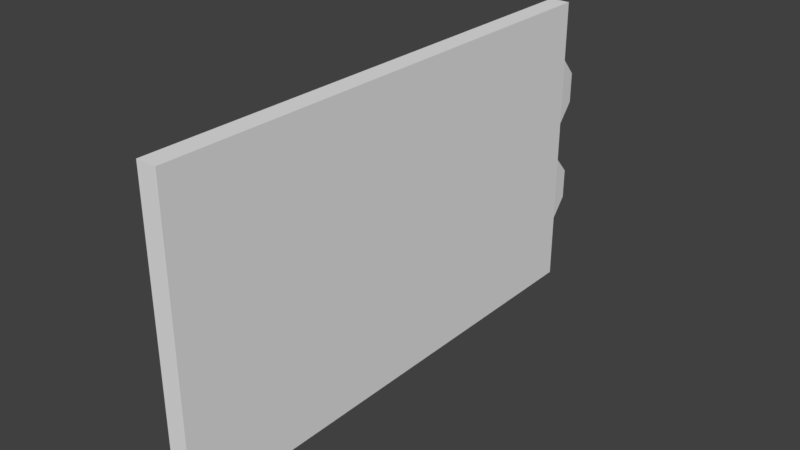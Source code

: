 # Source: level_zone01_door-bridge-opposite.blend  (saved by Blender 2.78.0; exported with 4.5.12 LTS)
import bpy
from mathutils import Matrix  # noqa: F401  (used for matrix-valued properties, if any)

bpy.ops.wm.read_factory_settings(use_empty=True)
scene = bpy.context.scene
scene.name = 'Scene'

# ---- collections
col_collection_1 = bpy.data.collections.new('Collection 1'); scene.collection.children.link(col_collection_1)

# ---- materials (node trees are filled in below, after node groups)
mat_material = bpy.data.materials.new('Material')
mat_material.alpha_threshold = 0.0
mat_material.use_transparent_shadow = False
mat_material.roughness = 0.5
mat_material.line_color = (0.0, 0.0, 0.0, 1.0)

# ---- material node trees

# ---- world
world_world = bpy.data.worlds.new('World'); scene.world = world_world
world_world.color = (0.05088, 0.05088, 0.05088)
world_world.use_sun_shadow = False
world_world.sun_shadow_jitter_overblur = 0.0
world_world.cycles.sampling_method = 'MANUAL'

# ---- meshes
me_cube_002 = bpy.data.meshes.new('Cube.002')
me_cube_002.from_pydata([(0.1, -0.1095, 0.0), (0.1, -0.1095, 3.0), (0.1, -1.11, 0.0), (0.1, -1.11, 3.0), (-0.1, -0.1095, 0.0), (-0.1, -0.1095, 3.0), (-0.1, -1.11, 0.0), (-0.1, -1.11, 3.0), (0.1, -0.1095, 1.0), (0.1, -0.1095, 2.0), (0.1, -1.11, 2.0), (0.1, -1.11, 1.0), (-0.1, -1.11, 2.0), (-0.1, -1.11, 1.0), (-0.1, -0.1095, 2.0), (-0.1, -0.1095, 1.0), (0.07661, 0.08577, 0.8337), (0.07661, 0.08577, 1.14), (0.09, -0.1123, 0.6269), (0.09, -0.1123, 1.347), (-0.07661, 0.08577, 0.8337), (-0.07661, 0.08577, 1.14), (-0.09, -0.1123, 0.6269), (-0.09, -0.1123, 1.347), (0.07661, 0.08577, 1.912), (0.07661, 0.08577, 2.219), (0.09, -0.1123, 1.706), (0.09, -0.1123, 2.426), (-0.07661, 0.08577, 1.912), (-0.07661, 0.08577, 2.219), (-0.09, -0.1123, 1.706), (-0.09, -0.1123, 2.426), (0.1, -2.11, 1.0), (0.1, -2.11, 0.0), (-0.1, -2.11, 0.0), (0.1, -2.11, 3.0), (-0.1, -2.11, 3.0), (-0.1, -2.11, 1.0), (0.1, -2.11, 2.0), (-0.1, -2.11, 2.0), (0.1, -3.11, 1.0), (0.1, -3.11, 0.0), (-0.1, -3.11, 0.0), (0.1, -3.11, 3.0), (-0.1, -3.11, 3.0), (-0.1, -3.11, 1.0), (0.1, -3.11, 2.0), (-0.1, -3.11, 2.0), (0.1, -4.11, 1.0), (0.1, -4.11, 0.0), (-0.1, -4.11, 0.0), (0.1, -4.11, 3.0), (-0.1, -4.11, 3.0), (-0.1, -4.11, 1.0), (0.1, -4.11, 2.0), (-0.1, -4.11, 2.0), (0.1, -5.173, 1.0), (0.1, -5.173, 0.0), (-0.1, -5.173, 0.0), (0.1, -5.173, 3.0), (-0.1, -5.173, 3.0), (-0.1, -5.173, 1.0), (0.1, -5.173, 2.0), (-0.1, -5.173, 2.0)], [], [(9, 1, 3, 10), (11, 10, 38, 32), (12, 7, 5, 14), (14, 5, 1, 9), (2, 6, 4, 0), (7, 3, 1, 5), (4, 15, 8, 0), (15, 14, 9, 8), (6, 13, 15, 4), (13, 12, 14, 15), (13, 6, 34, 37), (12, 13, 37, 39), (0, 8, 11, 2), (8, 9, 10, 11), (16, 17, 19, 18), (22, 23, 21, 20), (20, 21, 17, 16), (18, 22, 20, 16), (23, 19, 17, 21), (24, 25, 27, 26), (30, 31, 29, 28), (28, 29, 25, 24), (26, 30, 28, 24), (31, 27, 25, 29), (36, 39, 47, 44), (34, 33, 41, 42), (37, 34, 42, 45), (6, 2, 33, 34), (7, 12, 39, 36), (3, 7, 36, 35), (10, 3, 35, 38), (2, 11, 32, 33), (45, 42, 50, 53), (40, 46, 54, 48), (47, 45, 53, 55), (38, 35, 43, 46), (35, 36, 44, 43), (33, 32, 40, 41), (39, 37, 45, 47), (32, 38, 46, 40), (49, 48, 56, 57), (51, 52, 60, 59), (54, 51, 59, 62), (42, 41, 49, 50), (44, 47, 55, 52), (46, 43, 51, 54), (43, 44, 52, 51), (41, 40, 48, 49), (62, 59, 60, 63), (57, 56, 61, 58), (56, 62, 63, 61), (55, 53, 61, 63), (48, 54, 62, 56), (53, 50, 58, 61), (50, 49, 57, 58), (52, 55, 63, 60)])
_uv = me_cube_002.uv_layers.new(name='UVMap')
_uv.uv.foreach_set('vector', [0.001139, 0.9985, 0.001139, 0.9393, 0.06038, 0.9393, 0.06038, 0.9985, 0.001604, 0.9982, 0.001604, 0.9397, 0.06008, 0.9397, 0.06008, 0.9982, 0.06038, 0.9393, 0.06038, 0.9985, 0.001139, 0.9985, 0.001139, 0.9393, 0.07292, 0.9382, 0.07292, 0.9991, 0.0633, 0.9991, 0.0633, 0.9382, 0.06331, 0.9383, 0.07293, 0.9383, 0.07293, 0.9992, 0.06331, 0.9992, 0.06324, 0.9382, 0.07286, 0.9382, 0.07286, 0.999, 0.06324, 0.999, 0.07295, 0.9382, 0.07295, 0.999, 0.06333, 0.999, 0.06333, 0.9382, 0.0729, 0.9382, 0.0729, 0.9991, 0.06328, 0.9991, 0.06328, 0.9382, 0.06038, 0.9393, 0.06038, 0.9985, 0.001139, 0.9985, 0.001139, 0.9393, 0.06038, 0.9393, 0.06038, 0.9985, 0.001139, 0.9985, 0.001139, 0.9393, 0.001604, 0.9982, 0.001604, 0.9397, 0.06008, 0.9397, 0.06008, 0.9982, 0.001604, 0.9982, 0.001604, 0.9397, 0.06008, 0.9397, 0.06008, 0.9982, 0.001139, 0.9985, 0.001139, 0.9393, 0.06038, 0.9393, 0.06038, 0.9985, 0.001139, 0.9985, 0.001139, 0.9393, 0.06038, 0.9393, 0.06038, 0.9985, 0.08407, 0.9678, 0.08407, 0.9815, 0.07029, 0.9907, 0.07029, 0.9585, 0.1085, 0.9585, 0.1085, 0.9907, 0.0947, 0.9815, 0.0947, 0.9678, 0.0947, 0.9678, 0.0947, 0.9815, 0.08407, 0.9815, 0.08407, 0.9678, 0.08314, 0.955, 0.09563, 0.955, 0.0947, 0.9678, 0.08407, 0.9678, 0.09563, 0.9943, 0.08314, 0.9943, 0.08407, 0.9815, 0.0947, 0.9815, 0.08407, 0.9678, 0.08407, 0.9815, 0.07029, 0.9907, 0.07029, 0.9585, 0.1085, 0.9585, 0.1085, 0.9907, 0.0947, 0.9815, 0.0947, 0.9678, 0.0947, 0.9678, 0.0947, 0.9815, 0.08407, 0.9815, 0.08407, 0.9678, 0.08314, 0.955, 0.09563, 0.955, 0.0947, 0.9678, 0.08407, 0.9678, 0.09563, 0.9943, 0.08314, 0.9943, 0.08407, 0.9815, 0.0947, 0.9815, 0.001604, 0.9982, 0.001604, 0.9397, 0.06008, 0.9397, 0.06008, 0.9982, 0.07306, 0.9995, 0.06392, 0.9995, 0.06392, 0.9417, 0.07306, 0.9417, 0.001604, 0.9982, 0.001604, 0.9397, 0.06008, 0.9397, 0.06008, 0.9982, 0.07295, 0.9995, 0.06381, 0.9995, 0.06381, 0.9417, 0.07295, 0.9417, 0.001604, 0.9982, 0.001604, 0.9397, 0.06008, 0.9397, 0.06008, 0.9982, 0.07301, 0.9995, 0.06386, 0.9995, 0.06386, 0.9417, 0.07301, 0.9417, 0.001604, 0.9982, 0.001604, 0.9397, 0.06008, 0.9397, 0.06008, 0.9982, 0.001604, 0.9982, 0.001604, 0.9397, 0.06008, 0.9397, 0.06008, 0.9982, 0.001604, 0.9982, 0.001604, 0.9397, 0.06008, 0.9397, 0.06008, 0.9982, 0.06008, 0.9397, 0.06008, 0.9982, 0.001604, 0.9982, 0.001604, 0.9397, 0.001604, 0.9982, 0.001604, 0.9397, 0.06008, 0.9397, 0.06008, 0.9982, 0.001604, 0.9982, 0.001604, 0.9397, 0.06008, 0.9397, 0.06008, 0.9982, 0.07299, 0.9995, 0.06384, 0.9995, 0.06384, 0.9417, 0.07299, 0.9417, 0.001604, 0.9982, 0.001604, 0.9397, 0.06008, 0.9397, 0.06008, 0.9982, 0.001604, 0.9982, 0.001604, 0.9397, 0.06008, 0.9397, 0.06008, 0.9982, 0.001604, 0.9982, 0.001604, 0.9397, 0.06008, 0.9397, 0.06008, 0.9982, 0.001603, 0.9947, 0.001603, 0.9397, 0.06008, 0.9397, 0.06008, 0.9947, 0.07292, 0.9995, 0.06377, 0.9995, 0.06377, 0.938, 0.07292, 0.938, 0.001603, 0.9947, 0.001603, 0.9397, 0.06008, 0.9397, 0.06008, 0.9947, 0.07299, 0.9995, 0.06384, 0.9995, 0.06384, 0.9417, 0.07299, 0.9417, 0.001604, 0.9982, 0.001604, 0.9397, 0.06008, 0.9397, 0.06008, 0.9982, 0.06008, 0.9397, 0.06008, 0.9982, 0.001604, 0.9982, 0.001604, 0.9397, 0.07303, 0.9995, 0.06388, 0.9995, 0.06388, 0.9417, 0.07303, 0.9417, 0.06008, 0.9397, 0.06008, 0.9982, 0.001604, 0.9982, 0.001604, 0.9397, 0.07287, 0.9384, 0.07287, 0.9992, 0.06324, 0.9992, 0.06324, 0.9384, 0.07286, 0.9382, 0.07286, 0.999, 0.06323, 0.999, 0.06323, 0.9382, 0.07298, 0.9382, 0.07298, 0.999, 0.06335, 0.999, 0.06335, 0.9382, 0.001603, 0.9947, 0.001603, 0.9397, 0.06008, 0.9397, 0.06008, 0.9947, 0.001603, 0.9947, 0.001603, 0.9397, 0.06008, 0.9397, 0.06008, 0.9947, 0.001603, 0.9947, 0.001603, 0.9397, 0.06008, 0.9397, 0.06008, 0.9947, 0.07285, 0.9995, 0.0637, 0.9995, 0.0637, 0.938, 0.07285, 0.938, 0.001603, 0.9947, 0.001603, 0.9397, 0.06008, 0.9397, 0.06008, 0.9947])
me_cube_002.materials.append(mat_material)
me_cube_002.use_remesh_preserve_volume = False
me_cube_002.use_remesh_preserve_attributes = False
me_cube_002.use_mirror_vertex_groups = False
me_cube_002.update()

# ---- objects
ob_level_zone01_door_bridge_opposite = bpy.data.objects.new('level_zone01_door-bridge-opposite', me_cube_002)

# ---- transforms, parenting, visibility, modifiers, constraints
ob_level_zone01_door_bridge_opposite.location = (0.0, 0.0, 0.0)
ob_level_zone01_door_bridge_opposite.lineart.crease_threshold = 0.0

# ---- collection membership
col_collection_1.objects.link(ob_level_zone01_door_bridge_opposite)

# ---- scene / render settings (as saved in the file)
scene.frame_start = 1; scene.frame_end = 250; scene.frame_set(1)
scene.render.engine = 'BLENDER_EEVEE_NEXT'
scene.render.resolution_percentage = 50
scene.render.dither_intensity = 0.0
scene.cycles.use_denoising = False
scene.cycles.samples = 128
scene.cycles.sampling_pattern = 'TABULATED_SOBOL'
scene.cycles.light_sampling_threshold = 0.0
scene.cycles.use_adaptive_sampling = False
scene.cycles.use_light_tree = False
scene.cycles.blur_glossy = 0.0
scene.cycles.sample_clamp_indirect = 0.0
scene.view_settings.view_transform = 'Standard'
bpy.context.view_layer.update()

# ---- added for rendering (the .blend has no active camera and no usable light): camera, sun
cam_auto = bpy.data.cameras.new('AutoCamera')
cam_auto.lens = 50.0
cam_auto.sensor_width = 36.0
cam_auto.clip_end = 1000.0
ob_auto_camera = bpy.data.objects.new('AutoCamera', cam_auto)
scene.collection.objects.link(ob_auto_camera)
ob_auto_camera.location = (5.60434, -9.26864, 5.98347)
ob_auto_camera.rotation_euler = (1.09748, -7.21219e-08, 0.694738)
scene.camera = ob_auto_camera
light_auto_sun = bpy.data.lights.new('AutoSun', 'SUN')
light_auto_sun.energy = 3.0
light_auto_sun.angle = 0.0523599
ob_auto_sun = bpy.data.objects.new('AutoSun', light_auto_sun)
scene.collection.objects.link(ob_auto_sun)
ob_auto_sun.rotation_euler = (0.872665, 0.174533, 0.523599)
bpy.context.view_layer.update()
